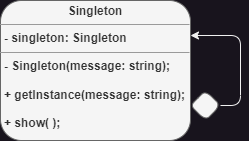

The diagram above was exported from draw.io. Its source (the exported page's mxGraphModel, read from the mxfile embedded in the PNG):
<mxGraphModel dx="839" dy="485" grid="1" gridSize="10" guides="1" tooltips="1" connect="1" arrows="1" fold="1" page="1" pageScale="1" pageWidth="827" pageHeight="1169" math="0" shadow="0">
  <root>
    <mxCell id="WIyWlLk6GJQsqaUBKTNV-0" />
    <mxCell id="WIyWlLk6GJQsqaUBKTNV-1" parent="WIyWlLk6GJQsqaUBKTNV-0" />
    <mxCell id="Xnz33YI_wc_aCzxRLAIO-19" value="&lt;p style=&quot;margin:0px;margin-top:4px;text-align:center;&quot;&gt;&lt;b&gt;Singleton&lt;/b&gt;&lt;/p&gt;&lt;hr size=&quot;1&quot;&gt;&lt;p style=&quot;margin:0px;margin-left:4px;&quot;&gt;&lt;b&gt;- singleton: Singleton&lt;/b&gt;&lt;/p&gt;&lt;hr size=&quot;1&quot;&gt;&lt;p style=&quot;margin:0px;margin-left:4px;&quot;&gt;&lt;b&gt;- Singleton(message: string);&lt;/b&gt;&lt;/p&gt;&lt;p style=&quot;margin:0px;margin-left:4px;&quot;&gt;&lt;b&gt;&lt;br&gt;&lt;/b&gt;&lt;/p&gt;&lt;p style=&quot;margin:0px;margin-left:4px;&quot;&gt;&lt;b&gt;+ getInstance(message: string);&lt;/b&gt;&lt;/p&gt;&lt;p style=&quot;margin:0px;margin-left:4px;&quot;&gt;&lt;b&gt;&lt;br&gt;&lt;/b&gt;&lt;/p&gt;&lt;p style=&quot;margin:0px;margin-left:4px;&quot;&gt;&lt;b&gt;+ show( );&lt;/b&gt;&lt;/p&gt;" style="verticalAlign=top;align=left;overflow=fill;fontSize=12;fontFamily=Helvetica;html=1;whiteSpace=wrap;labelBackgroundColor=none;rounded=1;fillColor=#f5f5f5;fontColor=#333333;strokeColor=#666666;" vertex="1" parent="WIyWlLk6GJQsqaUBKTNV-1">
      <mxGeometry x="319" y="250" width="190" height="140" as="geometry" />
    </mxCell>
    <mxCell id="Xnz33YI_wc_aCzxRLAIO-52" style="edgeStyle=orthogonalEdgeStyle;rounded=1;orthogonalLoop=1;jettySize=auto;html=1;exitX=1;exitY=0.5;exitDx=0;exitDy=0;entryX=1;entryY=0.25;entryDx=0;entryDy=0;" edge="1" parent="WIyWlLk6GJQsqaUBKTNV-1" source="Xnz33YI_wc_aCzxRLAIO-50" target="Xnz33YI_wc_aCzxRLAIO-19">
      <mxGeometry relative="1" as="geometry" />
    </mxCell>
    <mxCell id="Xnz33YI_wc_aCzxRLAIO-50" value="" style="rhombus;whiteSpace=wrap;html=1;align=left;verticalAlign=top;fillColor=#f5f5f5;strokeColor=#666666;fontColor=#333333;labelBackgroundColor=none;rounded=1;" vertex="1" parent="WIyWlLk6GJQsqaUBKTNV-1">
      <mxGeometry x="509" y="340" width="30" height="30" as="geometry" />
    </mxCell>
  </root>
</mxGraphModel>